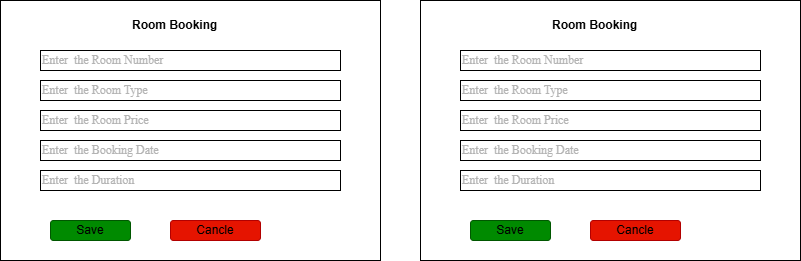

The diagram above was exported from draw.io. Its source (the exported page's mxGraphModel, read from the mxfile embedded in the PNG):
<mxGraphModel dx="940" dy="518" grid="1" gridSize="10" guides="1" tooltips="1" connect="1" arrows="1" fold="1" page="1" pageScale="1" pageWidth="850" pageHeight="1100" math="0" shadow="0">
  <root>
    <mxCell id="0" />
    <mxCell id="1" parent="0" />
    <mxCell id="RXOMdcZ2fdwMBFm7w4JG-2" value="" style="rounded=0;whiteSpace=wrap;html=1;" parent="1" vertex="1">
      <mxGeometry x="20" y="220" width="380" height="260" as="geometry" />
    </mxCell>
    <mxCell id="RXOMdcZ2fdwMBFm7w4JG-3" value="&lt;font style=&quot;color: rgb(179, 179, 179);&quot;&gt;Enter&amp;nbsp; the Room Number&lt;/font&gt;" style="rounded=0;whiteSpace=wrap;html=1;fontFamily=Times New Roman;align=left;" parent="1" vertex="1">
      <mxGeometry x="60" y="270" width="300" height="20" as="geometry" />
    </mxCell>
    <mxCell id="RXOMdcZ2fdwMBFm7w4JG-4" value="&lt;span style=&quot;color: rgb(179, 179, 179); font-family: &amp;quot;Times New Roman&amp;quot;;&quot;&gt;Enter&amp;nbsp; the Room Type&lt;/span&gt;" style="rounded=0;whiteSpace=wrap;html=1;align=left;" parent="1" vertex="1">
      <mxGeometry x="60" y="300" width="300" height="20" as="geometry" />
    </mxCell>
    <mxCell id="RXOMdcZ2fdwMBFm7w4JG-5" value="&lt;br&gt;&lt;div style=&quot;&quot;&gt;&lt;span style=&quot;color: light-dark(rgb(179, 179, 179), rgb(83, 83, 83)); font-family: &amp;quot;Times New Roman&amp;quot;; background-color: light-dark(#ffffff, var(--ge-dark-color, #121212));&quot;&gt;Enter&amp;nbsp; the Room Price&lt;/span&gt;&lt;/div&gt;&lt;div style=&quot;&quot;&gt;&lt;br&gt;&lt;/div&gt;" style="rounded=0;whiteSpace=wrap;html=1;align=left;" parent="1" vertex="1">
      <mxGeometry x="60" y="330" width="300" height="20" as="geometry" />
    </mxCell>
    <mxCell id="RXOMdcZ2fdwMBFm7w4JG-6" value="&lt;span style=&quot;background-color: light-dark(#ffffff, var(--ge-dark-color, #121212));&quot;&gt;&lt;br&gt;&lt;/span&gt;&lt;div style=&quot;&quot;&gt;&lt;span style=&quot;color: light-dark(rgb(179, 179, 179), rgb(83, 83, 83)); font-family: &amp;quot;Times New Roman&amp;quot;; background-color: light-dark(#ffffff, var(--ge-dark-color, #121212));&quot;&gt;Enter&amp;nbsp; the Booking Date&lt;/span&gt;&lt;/div&gt;&lt;div style=&quot;&quot;&gt;&lt;br&gt;&lt;/div&gt;" style="rounded=0;whiteSpace=wrap;html=1;align=left;" parent="1" vertex="1">
      <mxGeometry x="60" y="360" width="300" height="20" as="geometry" />
    </mxCell>
    <mxCell id="RXOMdcZ2fdwMBFm7w4JG-7" value="&lt;span style=&quot;background-color: light-dark(#ffffff, var(--ge-dark-color, #121212));&quot;&gt;&lt;br&gt;&lt;/span&gt;&lt;div style=&quot;&quot;&gt;&lt;span style=&quot;color: light-dark(rgb(179, 179, 179), rgb(83, 83, 83)); font-family: &amp;quot;Times New Roman&amp;quot;; background-color: light-dark(#ffffff, var(--ge-dark-color, #121212));&quot;&gt;Enter&amp;nbsp; the Duration&lt;/span&gt;&lt;/div&gt;&lt;div style=&quot;&quot;&gt;&lt;br&gt;&lt;/div&gt;" style="rounded=0;whiteSpace=wrap;html=1;align=left;" parent="1" vertex="1">
      <mxGeometry x="60" y="390" width="300" height="20" as="geometry" />
    </mxCell>
    <mxCell id="RXOMdcZ2fdwMBFm7w4JG-8" value="" style="rounded=1;whiteSpace=wrap;html=1;fillColor=#008a00;fontColor=#ffffff;strokeColor=#005700;" parent="1" vertex="1">
      <mxGeometry x="70" y="440" width="80" height="20" as="geometry" />
    </mxCell>
    <mxCell id="RXOMdcZ2fdwMBFm7w4JG-9" value="" style="rounded=1;whiteSpace=wrap;html=1;fillColor=#e51400;fontColor=#ffffff;strokeColor=#B20000;" parent="1" vertex="1">
      <mxGeometry x="190" y="440" width="90" height="20" as="geometry" />
    </mxCell>
    <mxCell id="RXOMdcZ2fdwMBFm7w4JG-10" value="Save" style="text;html=1;align=center;verticalAlign=middle;whiteSpace=wrap;rounded=0;" parent="1" vertex="1">
      <mxGeometry x="75" y="435" width="70" height="30" as="geometry" />
    </mxCell>
    <mxCell id="RXOMdcZ2fdwMBFm7w4JG-11" value="Cancle" style="text;html=1;align=center;verticalAlign=middle;whiteSpace=wrap;rounded=0;" parent="1" vertex="1">
      <mxGeometry x="205" y="435" width="60" height="30" as="geometry" />
    </mxCell>
    <mxCell id="PlmPsw1pdetT5tf7IlJ4-2" value="&lt;h1 style=&quot;margin-top: 0px;&quot;&gt;&lt;font style=&quot;font-size: 12px;&quot;&gt;Room Booking&lt;/font&gt;&lt;/h1&gt;&lt;p&gt;&lt;br&gt;&lt;/p&gt;" style="text;html=1;whiteSpace=wrap;overflow=hidden;rounded=0;" vertex="1" parent="1">
      <mxGeometry x="150" y="220" width="150" height="60" as="geometry" />
    </mxCell>
    <mxCell id="PlmPsw1pdetT5tf7IlJ4-20" value="" style="rounded=0;whiteSpace=wrap;html=1;" vertex="1" parent="1">
      <mxGeometry x="440" y="220" width="380" height="260" as="geometry" />
    </mxCell>
    <mxCell id="PlmPsw1pdetT5tf7IlJ4-21" value="&lt;font style=&quot;color: rgb(179, 179, 179);&quot;&gt;Enter&amp;nbsp; the Room Number&lt;/font&gt;" style="rounded=0;whiteSpace=wrap;html=1;fontFamily=Times New Roman;align=left;" vertex="1" parent="1">
      <mxGeometry x="480" y="270" width="300" height="20" as="geometry" />
    </mxCell>
    <mxCell id="PlmPsw1pdetT5tf7IlJ4-22" value="&lt;span style=&quot;color: rgb(179, 179, 179); font-family: &amp;quot;Times New Roman&amp;quot;;&quot;&gt;Enter&amp;nbsp; the Room Type&lt;/span&gt;" style="rounded=0;whiteSpace=wrap;html=1;align=left;" vertex="1" parent="1">
      <mxGeometry x="480" y="300" width="300" height="20" as="geometry" />
    </mxCell>
    <mxCell id="PlmPsw1pdetT5tf7IlJ4-23" value="&lt;br&gt;&lt;div style=&quot;&quot;&gt;&lt;span style=&quot;color: light-dark(rgb(179, 179, 179), rgb(83, 83, 83)); font-family: &amp;quot;Times New Roman&amp;quot;; background-color: light-dark(#ffffff, var(--ge-dark-color, #121212));&quot;&gt;Enter&amp;nbsp; the Room Price&lt;/span&gt;&lt;/div&gt;&lt;div style=&quot;&quot;&gt;&lt;br&gt;&lt;/div&gt;" style="rounded=0;whiteSpace=wrap;html=1;align=left;" vertex="1" parent="1">
      <mxGeometry x="480" y="330" width="300" height="20" as="geometry" />
    </mxCell>
    <mxCell id="PlmPsw1pdetT5tf7IlJ4-24" value="&lt;span style=&quot;background-color: light-dark(#ffffff, var(--ge-dark-color, #121212));&quot;&gt;&lt;br&gt;&lt;/span&gt;&lt;div style=&quot;&quot;&gt;&lt;span style=&quot;color: light-dark(rgb(179, 179, 179), rgb(83, 83, 83)); font-family: &amp;quot;Times New Roman&amp;quot;; background-color: light-dark(#ffffff, var(--ge-dark-color, #121212));&quot;&gt;Enter&amp;nbsp; the Booking Date&lt;/span&gt;&lt;/div&gt;&lt;div style=&quot;&quot;&gt;&lt;br&gt;&lt;/div&gt;" style="rounded=0;whiteSpace=wrap;html=1;align=left;" vertex="1" parent="1">
      <mxGeometry x="480" y="360" width="300" height="20" as="geometry" />
    </mxCell>
    <mxCell id="PlmPsw1pdetT5tf7IlJ4-25" value="&lt;span style=&quot;background-color: light-dark(#ffffff, var(--ge-dark-color, #121212));&quot;&gt;&lt;br&gt;&lt;/span&gt;&lt;div style=&quot;&quot;&gt;&lt;span style=&quot;color: light-dark(rgb(179, 179, 179), rgb(83, 83, 83)); font-family: &amp;quot;Times New Roman&amp;quot;; background-color: light-dark(#ffffff, var(--ge-dark-color, #121212));&quot;&gt;Enter&amp;nbsp; the Duration&lt;/span&gt;&lt;/div&gt;&lt;div style=&quot;&quot;&gt;&lt;br&gt;&lt;/div&gt;" style="rounded=0;whiteSpace=wrap;html=1;align=left;" vertex="1" parent="1">
      <mxGeometry x="480" y="390" width="300" height="20" as="geometry" />
    </mxCell>
    <mxCell id="PlmPsw1pdetT5tf7IlJ4-26" value="" style="rounded=1;whiteSpace=wrap;html=1;fillColor=#008a00;fontColor=#ffffff;strokeColor=#005700;" vertex="1" parent="1">
      <mxGeometry x="490" y="440" width="80" height="20" as="geometry" />
    </mxCell>
    <mxCell id="PlmPsw1pdetT5tf7IlJ4-27" value="" style="rounded=1;whiteSpace=wrap;html=1;fillColor=#e51400;fontColor=#ffffff;strokeColor=#B20000;" vertex="1" parent="1">
      <mxGeometry x="610" y="440" width="90" height="20" as="geometry" />
    </mxCell>
    <mxCell id="PlmPsw1pdetT5tf7IlJ4-28" value="Save" style="text;html=1;align=center;verticalAlign=middle;whiteSpace=wrap;rounded=0;" vertex="1" parent="1">
      <mxGeometry x="495" y="435" width="70" height="30" as="geometry" />
    </mxCell>
    <mxCell id="PlmPsw1pdetT5tf7IlJ4-29" value="Cancle" style="text;html=1;align=center;verticalAlign=middle;whiteSpace=wrap;rounded=0;" vertex="1" parent="1">
      <mxGeometry x="625" y="435" width="60" height="30" as="geometry" />
    </mxCell>
    <mxCell id="PlmPsw1pdetT5tf7IlJ4-30" value="&lt;h1 style=&quot;margin-top: 0px;&quot;&gt;&lt;font style=&quot;font-size: 12px;&quot;&gt;Room Booking&lt;/font&gt;&lt;/h1&gt;&lt;p&gt;&lt;br&gt;&lt;/p&gt;" style="text;html=1;whiteSpace=wrap;overflow=hidden;rounded=0;" vertex="1" parent="1">
      <mxGeometry x="570" y="220" width="150" height="60" as="geometry" />
    </mxCell>
  </root>
</mxGraphModel>